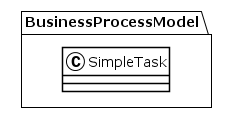

The diagram above was rendered by PlantUML. Its source (embedded in the PNG):
@startuml
!theme plain
package BusinessProcessModel {
class SimpleTask {
}
}
@enduml